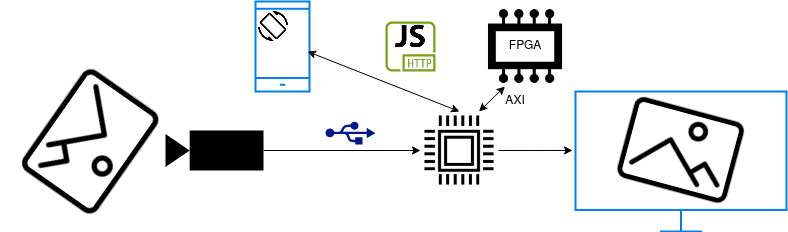

The diagram above was exported from draw.io. Its source (the exported page's mxGraphModel, read from the mxfile embedded in the PNG):
<mxGraphModel dx="978" dy="639" grid="1" gridSize="10" guides="1" tooltips="1" connect="1" arrows="1" fold="1" page="1" pageScale="1" pageWidth="850" pageHeight="1100" math="0" shadow="0">
  <root>
    <mxCell id="0" />
    <mxCell id="1" parent="0" />
    <mxCell id="tazCod9LH7imITazEJZs-2" value="" style="shape=mxgraph.signs.tech.video_camera;html=1;pointerEvents=1;fillColor=#000000;strokeColor=none;verticalLabelPosition=bottom;verticalAlign=top;align=center;rotation=-180;" parent="1" vertex="1">
      <mxGeometry x="170" y="339" width="98" height="40" as="geometry" />
    </mxCell>
    <mxCell id="tazCod9LH7imITazEJZs-3" value="" style="html=1;verticalLabelPosition=bottom;align=center;labelBackgroundColor=#ffffff;verticalAlign=top;strokeWidth=2;strokeColor=#0080F0;shadow=0;dashed=0;shape=mxgraph.ios7.icons.smartphone;" parent="1" vertex="1">
      <mxGeometry x="260" y="210" width="54" height="90" as="geometry" />
    </mxCell>
    <mxCell id="tazCod9LH7imITazEJZs-4" value="" style="sketch=0;outlineConnect=0;fontColor=#232F3E;gradientColor=none;fillColor=#7AA116;strokeColor=none;dashed=0;verticalLabelPosition=bottom;verticalAlign=top;align=center;html=1;fontSize=12;fontStyle=0;aspect=fixed;pointerEvents=1;shape=mxgraph.aws4.http_protocol;" parent="1" vertex="1">
      <mxGeometry x="390" y="230" width="50" height="50" as="geometry" />
    </mxCell>
    <mxCell id="c_80cb-lGNnEd_FIKMnX-3" value="" style="shape=image;html=1;verticalAlign=top;verticalLabelPosition=bottom;labelBackgroundColor=#ffffff;imageAspect=0;aspect=fixed;image=https://cdn1.iconfinder.com/data/icons/computer-hardware-glyphs-vol-2/52/microchip__chip__cpu__computer__proceesor__pc__hardware-128.png" vertex="1" parent="1">
      <mxGeometry x="489.5" y="215" width="80" height="80" as="geometry" />
    </mxCell>
    <mxCell id="c_80cb-lGNnEd_FIKMnX-4" value="" style="shape=image;html=1;verticalAlign=top;verticalLabelPosition=bottom;labelBackgroundColor=#ffffff;imageAspect=0;aspect=fixed;image=https://cdn1.iconfinder.com/data/icons/computer-hardware-line-vol-1/52/cpu__intel__desktop__processorchip__processor__hardware__pc-128.png" vertex="1" parent="1">
      <mxGeometry x="425" y="320" width="78" height="78" as="geometry" />
    </mxCell>
    <mxCell id="c_80cb-lGNnEd_FIKMnX-8" value="" style="endArrow=classic;startArrow=classic;html=1;rounded=0;entryX=0.963;entryY=0.556;entryDx=0;entryDy=0;entryPerimeter=0;exitX=0.5;exitY=0;exitDx=0;exitDy=0;" edge="1" parent="1" source="c_80cb-lGNnEd_FIKMnX-4" target="tazCod9LH7imITazEJZs-3">
      <mxGeometry width="50" height="50" relative="1" as="geometry">
        <mxPoint x="461" y="320" as="sourcePoint" />
        <mxPoint x="470" y="200" as="targetPoint" />
      </mxGeometry>
    </mxCell>
    <mxCell id="c_80cb-lGNnEd_FIKMnX-9" value="" style="shape=image;html=1;verticalAlign=top;verticalLabelPosition=bottom;labelBackgroundColor=#ffffff;imageAspect=0;aspect=fixed;image=https://cdn1.iconfinder.com/data/icons/material-device/24/screen-rotation-128.png" vertex="1" parent="1">
      <mxGeometry x="263" y="220" width="30" height="30" as="geometry" />
    </mxCell>
    <mxCell id="c_80cb-lGNnEd_FIKMnX-10" value="" style="sketch=0;aspect=fixed;pointerEvents=1;shadow=0;dashed=0;html=1;strokeColor=none;labelPosition=center;verticalLabelPosition=bottom;verticalAlign=top;align=center;fillColor=#00188D;shape=mxgraph.mscae.enterprise.usb" vertex="1" parent="1">
      <mxGeometry x="330" y="330" width="50" height="23" as="geometry" />
    </mxCell>
    <mxCell id="c_80cb-lGNnEd_FIKMnX-12" value="" style="endArrow=classic;html=1;rounded=0;entryX=0;entryY=0.5;entryDx=0;entryDy=0;exitX=0;exitY=0.5;exitDx=0;exitDy=0;exitPerimeter=0;" edge="1" parent="1" source="tazCod9LH7imITazEJZs-2" target="c_80cb-lGNnEd_FIKMnX-4">
      <mxGeometry width="50" height="50" relative="1" as="geometry">
        <mxPoint x="270" y="360" as="sourcePoint" />
        <mxPoint x="318" y="310" as="targetPoint" />
      </mxGeometry>
    </mxCell>
    <mxCell id="c_80cb-lGNnEd_FIKMnX-13" value="" style="html=1;verticalLabelPosition=bottom;align=center;labelBackgroundColor=#ffffff;verticalAlign=top;strokeWidth=2;strokeColor=#0080F0;shadow=0;dashed=0;shape=mxgraph.ios7.icons.monitor;" vertex="1" parent="1">
      <mxGeometry x="580" y="300" width="211" height="140" as="geometry" />
    </mxCell>
    <mxCell id="c_80cb-lGNnEd_FIKMnX-14" value="" style="endArrow=classic;startArrow=classic;html=1;rounded=0;entryX=0.25;entryY=1;entryDx=0;entryDy=0;exitX=0.75;exitY=0;exitDx=0;exitDy=0;" edge="1" parent="1" source="c_80cb-lGNnEd_FIKMnX-4" target="c_80cb-lGNnEd_FIKMnX-3">
      <mxGeometry width="50" height="50" relative="1" as="geometry">
        <mxPoint x="500" y="410" as="sourcePoint" />
        <mxPoint x="550" y="360" as="targetPoint" />
      </mxGeometry>
    </mxCell>
    <mxCell id="c_80cb-lGNnEd_FIKMnX-15" value="&lt;div&gt;AXI&lt;/div&gt;" style="text;html=1;strokeColor=none;fillColor=none;align=center;verticalAlign=middle;whiteSpace=wrap;rounded=0;" vertex="1" parent="1">
      <mxGeometry x="499.5" y="300" width="40" height="20" as="geometry" />
    </mxCell>
    <mxCell id="c_80cb-lGNnEd_FIKMnX-17" value="" style="endArrow=classic;html=1;rounded=0;exitX=1;exitY=0.5;exitDx=0;exitDy=0;entryX=-0.014;entryY=0.421;entryDx=0;entryDy=0;entryPerimeter=0;" edge="1" parent="1" source="c_80cb-lGNnEd_FIKMnX-4" target="c_80cb-lGNnEd_FIKMnX-13">
      <mxGeometry width="50" height="50" relative="1" as="geometry">
        <mxPoint x="560" y="430" as="sourcePoint" />
        <mxPoint x="610" y="380" as="targetPoint" />
      </mxGeometry>
    </mxCell>
    <mxCell id="c_80cb-lGNnEd_FIKMnX-18" value="&lt;div&gt;FPGA&lt;/div&gt;" style="text;html=1;strokeColor=none;fillColor=none;align=center;verticalAlign=middle;whiteSpace=wrap;rounded=0;" vertex="1" parent="1">
      <mxGeometry x="499.5" y="240" width="60" height="30" as="geometry" />
    </mxCell>
    <mxCell id="c_80cb-lGNnEd_FIKMnX-21" value="" style="shape=image;html=1;verticalAlign=top;verticalLabelPosition=bottom;labelBackgroundColor=#ffffff;imageAspect=0;aspect=fixed;image=https://cdn4.iconfinder.com/data/icons/48-bubbles/48/18.Pictures-Day-128.png;rotation=125;" vertex="1" parent="1">
      <mxGeometry x="30" y="286" width="128" height="128" as="geometry" />
    </mxCell>
    <mxCell id="c_80cb-lGNnEd_FIKMnX-23" value="" style="shape=image;html=1;verticalAlign=top;verticalLabelPosition=bottom;labelBackgroundColor=#ffffff;imageAspect=0;aspect=fixed;image=https://cdn4.iconfinder.com/data/icons/48-bubbles/48/18.Pictures-Day-128.png;rotation=15;" vertex="1" parent="1">
      <mxGeometry x="626.5" y="300" width="118" height="118" as="geometry" />
    </mxCell>
    <mxCell id="c_80cb-lGNnEd_FIKMnX-24" value="" style="shape=image;html=1;verticalAlign=top;verticalLabelPosition=bottom;labelBackgroundColor=#ffffff;imageAspect=0;aspect=fixed;image=https://cdn4.iconfinder.com/data/icons/scripting-and-programming-languages/512/js-128.png" vertex="1" parent="1">
      <mxGeometry x="400" y="230" width="30" height="30" as="geometry" />
    </mxCell>
  </root>
</mxGraphModel>